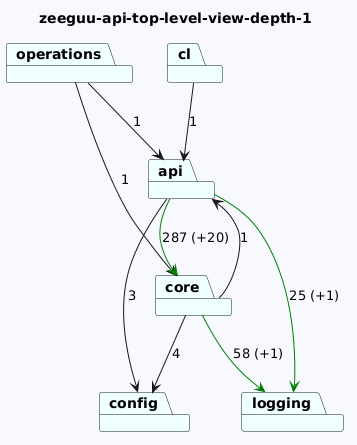

The diagram above was rendered by PlantUML. Its source (embedded in the PNG):
@startuml
skinparam backgroundColor GhostWhite
title zeeguu-api-top-level-view-depth-1
package "cl" #Azure
package "operations" #Azure
package "core" #Azure
package "config" #Azure
package "api" #Azure
package "logging" #Azure
"cl"-->"api"  : 1
"operations"-->"api"  : 1
"operations"-->"core"  : 1
"core"-->"logging" #Green : 58 (+1)
"core"-->"config"  : 4
"core"-->"api"  : 1

"api"-->"logging" #Green : 25 (+1)
"api"-->"config"  : 3
"api"-->"core" #Green : 287 (+20)
@enduml